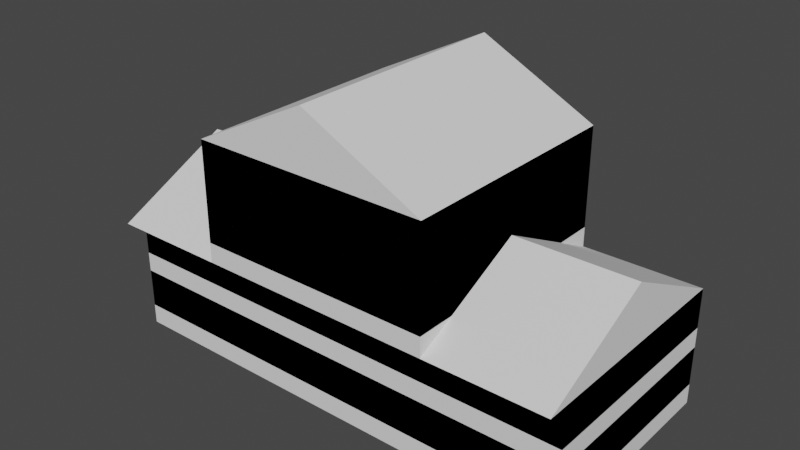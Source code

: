 # Source: building008.blend  (saved by Blender 2.93.21; exported with 4.5.12 LTS)
import bpy
from mathutils import Matrix  # noqa: F401  (used for matrix-valued properties, if any)

bpy.ops.wm.read_factory_settings(use_empty=True)
scene = bpy.context.scene
scene.name = 'Scene'

# ---- collections
col_building = bpy.data.collections.new('building'); scene.collection.children.link(col_building)
col_storeys = bpy.data.collections.new('storeys'); scene.collection.children.link(col_storeys)
col_storey__1 = bpy.data.collections.new('storey -1'); col_storeys.children.link(col_storey__1)
col_storey_2 = bpy.data.collections.new('storey 2'); col_storeys.children.link(col_storey_2)
col_storey_3 = bpy.data.collections.new('storey 3'); col_storeys.children.link(col_storey_3)
col_buildingunits = bpy.data.collections.new('buildingunits'); scene.collection.children.link(col_buildingunits)
col_buildingunits_1 = bpy.data.collections.new('buildingunits 1'); col_buildingunits.children.link(col_buildingunits_1)
col_buildingunits_2 = bpy.data.collections.new('buildingunits 2'); col_buildingunits.children.link(col_buildingunits_2)

# ---- world
world_world = bpy.data.worlds.new('World'); scene.world = world_world
world_world.use_nodes = True; world_world.node_tree.nodes.clear()
_N = world_world.node_tree.nodes; _L = world_world.node_tree.links
n0 = _N.new('ShaderNodeOutputWorld'); n0.name = 'World Output'; n0.location = (300, 300)
n1 = _N.new('ShaderNodeBackground'); n1.name = 'Background'; n1.location = (10, 300)
n1.inputs[0].default_value = (0.05088, 0.05088, 0.05088, 1.0)
_L.new(n1.outputs[0], n0.inputs[0])
n0.is_active_output = True
world_world.color = (0.05088, 0.05088, 0.05088)
world_world.use_sun_shadow = False
world_world.sun_shadow_jitter_overblur = 0.0

# ---- meshes
me_cube_001 = bpy.data.meshes.new('Cube.001')
me_cube_001.from_pydata([(24.0, 12.0, 0.0), (0.0, 12.0, 0.0), (24.0, 1.0, 0.0), (0.0, 1.0, 0.0)], [], [(2, 3, 1, 0)])
_uv = me_cube_001.uv_layers.new(name='UVMap')
_uv.uv.foreach_set('vector', [0.125, 0.5, 0.375, 0.5, 0.375, 0.75, 0.125, 0.75])
me_cube_001.use_remesh_fix_poles = True
me_cube_001.use_remesh_preserve_attributes = False
me_cube_001.update()
me_cube_002 = bpy.data.meshes.new('Cube.002')
me_cube_002.from_pydata([(24.0, 12.0, 6.0), (18.0, 12.0, 6.0), (24.0, 6.0, 9.0), (18.0, 6.0, 9.0)], [], [(1, 3, 2, 0)])
_uv = me_cube_002.uv_layers.new(name='UVMap')
_uv.uv.foreach_set('vector', [0.0, 0.0, 0.0, 0.0, 0.0, 0.0, 0.0, 0.0])
me_cube_002.use_remesh_fix_poles = True
me_cube_002.use_remesh_preserve_attributes = False
me_cube_002.update()
me_cube_003 = bpy.data.meshes.new('Cube.003')
me_cube_003.from_pydata([(24.0, 1.0, 0.0), (24.0, 1.0, 6.0), (0.0, 1.0, 0.0), (0.0, 1.0, 6.0)], [], [(0, 1, 3, 2)])
_uv = me_cube_003.uv_layers.new(name='UVMap')
_uv.uv.foreach_set('vector', [0.125, 0.5, 0.5, 0.25, 0.5, 0.5, 0.375, 0.5])
me_cube_003.use_remesh_fix_poles = True
me_cube_003.use_remesh_preserve_attributes = False
me_cube_003.update()
me_cube_004 = bpy.data.meshes.new('Cube.004')
me_cube_004.from_pydata([(24.0, 0.0, 6.0), (18.0, 0.0, 6.0), (24.0, 1.0, 6.0), (0.0, 1.0, 6.0), (0.0, 0.0, 6.0), (6.0, 0.0, 6.0)], [], [(4, 5, 1, 0, 2, 3)])
_uv = me_cube_004.uv_layers.new(name='UVMap')
_uv.uv.foreach_set('vector', [0.625, 0.5, 0.0, 0.0, 0.0, 0.0, 0.625, 0.25, 0.5, 0.25, 0.5, 0.5])
me_cube_004.use_remesh_fix_poles = True
me_cube_004.use_remesh_preserve_attributes = False
me_cube_004.update()
me_cube_005 = bpy.data.meshes.new('Cube.005')
me_cube_005.from_pydata([(0.0, 12.0, 6.0), (0.0, 6.0, 9.0), (6.0, 12.0, 6.0), (6.0, 6.0, 9.0)], [], [(2, 3, 1, 0)])
_uv = me_cube_005.uv_layers.new(name='UVMap')
_uv.uv.foreach_set('vector', [0.0, 0.0, 0.0, 0.0, 0.0, 0.0, 0.0, 0.0])
me_cube_005.use_remesh_fix_poles = True
me_cube_005.use_remesh_preserve_attributes = False
me_cube_005.update()
me_cube_006 = bpy.data.meshes.new('Cube.006')
me_cube_006.from_pydata([(12.0, 12.0, 15.0), (6.0, 12.0, 12.0), (12.0, 0.0, 15.0), (6.0, 0.0, 12.0)], [], [(1, 3, 2, 0)])
_uv = me_cube_006.uv_layers.new(name='UVMap')
_uv.uv.foreach_set('vector', [0.0, 0.0, 0.0, 0.0, 0.625, 0.375, 0.0, 0.0])
me_cube_006.use_remesh_fix_poles = True
me_cube_006.use_remesh_preserve_attributes = False
me_cube_006.update()
me_cube_007 = bpy.data.meshes.new('Cube.007')
me_cube_007.from_pydata([(6.0, 12.0, 6.0), (6.0, 12.0, 12.0), (6.0, 6.0, 9.0), (6.0, 0.0, 6.0), (6.0, 0.0, 12.0)], [], [(4, 1, 0, 2, 3)])
_uv = me_cube_007.uv_layers.new(name='UVMap')
_uv.uv.foreach_set('vector', [0.0, 0.0, 0.0, 0.0, 0.0, 0.0, 0.0, 0.0, 0.0, 0.0])
me_cube_007.use_remesh_fix_poles = True
me_cube_007.use_remesh_preserve_attributes = False
me_cube_007.update()
me_cube_008 = bpy.data.meshes.new('Cube.008')
me_cube_008.from_pydata([(18.0, 0.0, 6.0), (18.0, 0.0, 12.0), (18.0, 6.0, 9.0), (18.0, 12.0, 6.0), (18.0, 12.0, 12.0)], [], [(4, 1, 0, 2, 3)])
_uv = me_cube_008.uv_layers.new(name='UVMap')
_uv.uv.foreach_set('vector', [0.0, 0.0, 0.0, 0.0, 0.0, 0.0, 0.0, 0.0, 0.0, 0.0])
me_cube_008.use_remesh_fix_poles = True
me_cube_008.use_remesh_preserve_attributes = False
me_cube_008.update()
me_cube_009 = bpy.data.meshes.new('Cube.009')
me_cube_009.from_pydata([(0.0, 6.0, 9.0), (0.0, 0.0, 6.0), (6.0, 6.0, 9.0), (6.0, 0.0, 6.0)], [], [(2, 3, 1, 0)])
_uv = me_cube_009.uv_layers.new(name='UVMap')
_uv.uv.foreach_set('vector', [0.0, 0.0, 0.0, 0.0, 0.0, 0.0, 0.0, 0.0])
me_cube_009.use_remesh_fix_poles = True
me_cube_009.use_remesh_preserve_attributes = False
me_cube_009.update()
me_cube_010 = bpy.data.meshes.new('Cube.010')
me_cube_010.from_pydata([(24.0, 12.0, 0.0), (24.0, 12.0, 6.0), (18.0, 12.0, 6.0), (18.0, 12.0, 12.0), (12.0, 12.0, 15.0), (6.0, 12.0, 12.0), (6.0, 12.0, 6.0), (0.0, 12.0, 6.0), (0.0, 12.0, 0.0)], [], [(8, 7, 6, 5, 4, 3, 2, 1, 0)])
_uv = me_cube_010.uv_layers.new(name='UVMap')
_uv.uv.foreach_set('vector', [0.375, 0.75, 0.625, 0.75, 0.625, 0.8125, 0.625, 0.8438, 0.625, 0.875, 0.625, 0.9062, 0.625, 0.9375, 0.625, 1.0, 0.375, 1.0])
me_cube_010.use_remesh_fix_poles = True
me_cube_010.use_remesh_preserve_attributes = False
me_cube_010.update()
me_cube_011 = bpy.data.meshes.new('Cube.011')
me_cube_011.from_pydata([(24.0, 1.0, 0.0), (24.0, 12.0, 0.0), (24.0, 1.0, 6.0), (24.0, 0.0, 6.0), (24.0, 6.0, 9.0), (24.0, 12.0, 6.0)], [], [(1, 5, 4, 3, 2, 0)])
_uv = me_cube_011.uv_layers.new(name='UVMap')
_uv.uv.foreach_set('vector', [0.375, 0.0, 0.625, 0.0, 0.625, 0.125, 0.625, 0.25, 0.5, 0.25, 0.375, 0.25])
me_cube_011.use_remesh_fix_poles = True
me_cube_011.use_remesh_preserve_attributes = False
me_cube_011.update()
me_cube_012 = bpy.data.meshes.new('Cube.012')
me_cube_012.from_pydata([(24.0, 6.0, 9.0), (18.0, 6.0, 9.0), (24.0, 0.0, 6.0), (18.0, 0.0, 6.0)], [], [(0, 1, 3, 2)])
_uv = me_cube_012.uv_layers.new(name='UVMap')
_uv.uv.foreach_set('vector', [0.0, 0.0, 0.0, 0.0, 0.0, 0.0, 0.0, 0.0])
me_cube_012.use_remesh_fix_poles = True
me_cube_012.use_remesh_preserve_attributes = False
me_cube_012.update()
me_cube_013 = bpy.data.meshes.new('Cube.013')
me_cube_013.from_pydata([(0.0, 1.0, 0.0), (0.0, 1.0, 6.0), (0.0, 12.0, 0.0), (0.0, 12.0, 6.0), (0.0, 6.0, 9.0), (0.0, 0.0, 6.0)], [], [(0, 1, 5, 4, 3, 2)])
_uv = me_cube_013.uv_layers.new(name='UVMap')
_uv.uv.foreach_set('vector', [0.375, 0.5, 0.5, 0.5, 0.625, 0.5, 0.625, 0.625, 0.625, 0.75, 0.375, 0.75])
me_cube_013.use_remesh_fix_poles = True
me_cube_013.use_remesh_preserve_attributes = False
me_cube_013.update()
me_cube_014 = bpy.data.meshes.new('Cube.014')
me_cube_014.from_pydata([(6.0, 0.0, 6.0), (6.0, 0.0, 12.0), (18.0, 0.0, 6.0), (18.0, 0.0, 12.0), (12.0, 0.0, 15.0)], [], [(3, 4, 1, 0, 2)])
_uv = me_cube_014.uv_layers.new(name='UVMap')
_uv.uv.foreach_set('vector', [0.0, 0.0, 0.625, 0.375, 0.0, 0.0, 0.0, 0.0, 0.0, 0.0])
me_cube_014.use_remesh_fix_poles = True
me_cube_014.use_remesh_preserve_attributes = False
me_cube_014.update()
me_cube_015 = bpy.data.meshes.new('Cube.015')
me_cube_015.from_pydata([(12.0, 12.0, 15.0), (12.0, 0.0, 15.0), (18.0, 12.0, 12.0), (18.0, 0.0, 12.0)], [], [(3, 2, 0, 1)])
_uv = me_cube_015.uv_layers.new(name='UVMap')
_uv.uv.foreach_set('vector', [0.0, 0.0, 0.0, 0.0, 0.625, 0.875, 0.625, 0.375])
me_cube_015.use_remesh_fix_poles = True
me_cube_015.use_remesh_preserve_attributes = False
me_cube_015.update()
me_cube_016 = bpy.data.meshes.new('Cube.016')
me_cube_016.from_pydata([(0.0, 1.0, 1.0), (0.0, 12.0, 1.0), (24.0, 1.0, 1.0), (24.0, 12.0, 1.0)], [], [(1, 3, 2, 0)])
_uv = me_cube_016.uv_layers.new(name='UVMap')
_uv.uv.foreach_set('vector', [0.125, 0.5, 0.375, 0.5, 0.375, 0.75, 0.125, 0.75])
me_cube_016.use_remesh_fix_poles = True
me_cube_016.use_remesh_preserve_attributes = False
me_cube_016.update()
me_cube_019 = bpy.data.meshes.new('Cube.019')
me_cube_019.from_pydata([(0.0, 1.0, 3.0), (0.0, 12.0, 3.0), (24.0, 1.0, 3.0), (24.0, 12.0, 3.0)], [], [(3, 1, 0, 2)])
_uv = me_cube_019.uv_layers.new(name='UVMap')
_uv.uv.foreach_set('vector', [0.625, 0.5, 0.875, 0.5, 0.875, 0.75, 0.625, 0.75])
me_cube_019.use_remesh_fix_poles = True
me_cube_019.use_remesh_preserve_attributes = False
me_cube_019.update()
me_cube_020 = bpy.data.meshes.new('Cube.020')
me_cube_020.from_pydata([(0.0, 12.0, 1.0), (0.0, 1.0, 1.0), (0.0, 12.0, 3.0), (0.0, 1.0, 3.0)], [], [(1, 3, 2, 0)])
_uv = me_cube_020.uv_layers.new(name='UVMap')
_uv.uv.foreach_set('vector', [0.375, 0.0, 0.625, 0.0, 0.625, 0.25, 0.375, 0.25])
me_cube_020.use_remesh_fix_poles = True
me_cube_020.use_remesh_preserve_attributes = False
me_cube_020.update()
me_cube_021 = bpy.data.meshes.new('Cube.021')
me_cube_021.from_pydata([(0.0, 12.0, 1.0), (24.0, 12.0, 1.0), (0.0, 12.0, 3.0), (24.0, 12.0, 3.0)], [], [(0, 2, 3, 1)])
_uv = me_cube_021.uv_layers.new(name='UVMap')
_uv.uv.foreach_set('vector', [0.375, 0.25, 0.625, 0.25, 0.625, 0.5, 0.375, 0.5])
me_cube_021.use_remesh_fix_poles = True
me_cube_021.use_remesh_preserve_attributes = False
me_cube_021.update()
me_cube_022 = bpy.data.meshes.new('Cube.022')
me_cube_022.from_pydata([(0.0, 1.0, 1.0), (24.0, 1.0, 1.0), (0.0, 1.0, 3.0), (24.0, 1.0, 3.0)], [], [(1, 3, 2, 0)])
_uv = me_cube_022.uv_layers.new(name='UVMap')
_uv.uv.foreach_set('vector', [0.375, 0.75, 0.625, 0.75, 0.625, 1.0, 0.375, 1.0])
me_cube_022.use_remesh_fix_poles = True
me_cube_022.use_remesh_preserve_attributes = False
me_cube_022.update()
me_cube_023 = bpy.data.meshes.new('Cube.023')
me_cube_023.from_pydata([(24.0, 12.0, 1.0), (24.0, 1.0, 1.0), (24.0, 12.0, 3.0), (24.0, 1.0, 3.0)], [], [(0, 2, 3, 1)])
_uv = me_cube_023.uv_layers.new(name='UVMap')
_uv.uv.foreach_set('vector', [0.375, 0.5, 0.625, 0.5, 0.625, 0.75, 0.375, 0.75])
me_cube_023.use_remesh_fix_poles = True
me_cube_023.use_remesh_preserve_attributes = False
me_cube_023.update()
me_cube_017 = bpy.data.meshes.new('Cube.017')
me_cube_017.from_pydata([(0.0, 1.0, 4.0), (0.0, 12.0, 4.0), (24.0, 1.0, 4.0), (24.0, 12.0, 4.0)], [], [(1, 3, 2, 0)])
_uv = me_cube_017.uv_layers.new(name='UVMap')
_uv.uv.foreach_set('vector', [0.125, 0.5, 0.375, 0.5, 0.375, 0.75, 0.125, 0.75])
me_cube_017.use_remesh_fix_poles = True
me_cube_017.use_remesh_preserve_attributes = False
me_cube_017.update()
me_cube_024 = bpy.data.meshes.new('Cube.024')
me_cube_024.from_pydata([(0.0, 1.0, 6.0), (0.0, 12.0, 6.0), (24.0, 1.0, 6.0), (24.0, 12.0, 6.0)], [], [(3, 1, 0, 2)])
_uv = me_cube_024.uv_layers.new(name='UVMap')
_uv.uv.foreach_set('vector', [0.625, 0.5, 0.875, 0.5, 0.875, 0.75, 0.625, 0.75])
me_cube_024.use_remesh_fix_poles = True
me_cube_024.use_remesh_preserve_attributes = False
me_cube_024.update()
me_cube_025 = bpy.data.meshes.new('Cube.025')
me_cube_025.from_pydata([(0.0, 12.0, 4.0), (0.0, 1.0, 4.0), (0.0, 12.0, 6.0), (0.0, 1.0, 6.0)], [], [(1, 3, 2, 0)])
_uv = me_cube_025.uv_layers.new(name='UVMap')
_uv.uv.foreach_set('vector', [0.375, 0.0, 0.625, 0.0, 0.625, 0.25, 0.375, 0.25])
me_cube_025.use_remesh_fix_poles = True
me_cube_025.use_remesh_preserve_attributes = False
me_cube_025.update()
me_cube_026 = bpy.data.meshes.new('Cube.026')
me_cube_026.from_pydata([(0.0, 12.0, 4.0), (24.0, 12.0, 4.0), (0.0, 12.0, 6.0), (24.0, 12.0, 6.0)], [], [(0, 2, 3, 1)])
_uv = me_cube_026.uv_layers.new(name='UVMap')
_uv.uv.foreach_set('vector', [0.375, 0.25, 0.625, 0.25, 0.625, 0.5, 0.375, 0.5])
me_cube_026.use_remesh_fix_poles = True
me_cube_026.use_remesh_preserve_attributes = False
me_cube_026.update()
me_cube_027 = bpy.data.meshes.new('Cube.027')
me_cube_027.from_pydata([(0.0, 1.0, 4.0), (24.0, 1.0, 4.0), (0.0, 1.0, 6.0), (24.0, 1.0, 6.0)], [], [(1, 3, 2, 0)])
_uv = me_cube_027.uv_layers.new(name='UVMap')
_uv.uv.foreach_set('vector', [0.375, 0.75, 0.625, 0.75, 0.625, 1.0, 0.375, 1.0])
me_cube_027.use_remesh_fix_poles = True
me_cube_027.use_remesh_preserve_attributes = False
me_cube_027.update()
me_cube_028 = bpy.data.meshes.new('Cube.028')
me_cube_028.from_pydata([(24.0, 12.0, 4.0), (24.0, 1.0, 4.0), (24.0, 12.0, 6.0), (24.0, 1.0, 6.0)], [], [(0, 2, 3, 1)])
_uv = me_cube_028.uv_layers.new(name='UVMap')
_uv.uv.foreach_set('vector', [0.375, 0.5, 0.625, 0.5, 0.625, 0.75, 0.375, 0.75])
me_cube_028.use_remesh_fix_poles = True
me_cube_028.use_remesh_preserve_attributes = False
me_cube_028.update()
me_cube_018 = bpy.data.meshes.new('Cube.018')
me_cube_018.from_pydata([(6.0, 0.0, 7.0), (6.0, 12.0, 7.0), (18.0, 0.0, 7.0), (18.0, 12.0, 7.0)], [], [(1, 3, 2, 0)])
_uv = me_cube_018.uv_layers.new(name='UVMap')
_uv.uv.foreach_set('vector', [0.125, 0.5, 0.375, 0.5, 0.375, 0.75, 0.125, 0.75])
me_cube_018.use_remesh_fix_poles = True
me_cube_018.use_remesh_preserve_attributes = False
me_cube_018.update()
me_cube_029 = bpy.data.meshes.new('Cube.029')
me_cube_029.from_pydata([(6.0, 0.0, 12.0), (6.0, 12.0, 12.0), (18.0, 0.0, 12.0), (18.0, 12.0, 12.0)], [], [(3, 1, 0, 2)])
_uv = me_cube_029.uv_layers.new(name='UVMap')
_uv.uv.foreach_set('vector', [0.625, 0.5, 0.875, 0.5, 0.875, 0.75, 0.625, 0.75])
me_cube_029.use_remesh_fix_poles = True
me_cube_029.use_remesh_preserve_attributes = False
me_cube_029.update()
me_cube_030 = bpy.data.meshes.new('Cube.030')
me_cube_030.from_pydata([(6.0, 12.0, 7.0), (6.0, 0.0, 7.0), (6.0, 12.0, 12.0), (6.0, 0.0, 12.0)], [], [(1, 3, 2, 0)])
_uv = me_cube_030.uv_layers.new(name='UVMap')
_uv.uv.foreach_set('vector', [0.375, 0.0, 0.625, 0.0, 0.625, 0.25, 0.375, 0.25])
me_cube_030.use_remesh_fix_poles = True
me_cube_030.use_remesh_preserve_attributes = False
me_cube_030.update()
me_cube_031 = bpy.data.meshes.new('Cube.031')
me_cube_031.from_pydata([(6.0, 12.0, 7.0), (18.0, 12.0, 7.0), (6.0, 12.0, 12.0), (18.0, 12.0, 12.0)], [], [(0, 2, 3, 1)])
_uv = me_cube_031.uv_layers.new(name='UVMap')
_uv.uv.foreach_set('vector', [0.375, 0.25, 0.625, 0.25, 0.625, 0.5, 0.375, 0.5])
me_cube_031.use_remesh_fix_poles = True
me_cube_031.use_remesh_preserve_attributes = False
me_cube_031.update()
me_cube_032 = bpy.data.meshes.new('Cube.032')
me_cube_032.from_pydata([(6.0, 0.0, 7.0), (18.0, 0.0, 7.0), (6.0, 0.0, 12.0), (18.0, 0.0, 12.0)], [], [(1, 3, 2, 0)])
_uv = me_cube_032.uv_layers.new(name='UVMap')
_uv.uv.foreach_set('vector', [0.375, 0.75, 0.625, 0.75, 0.625, 1.0, 0.375, 1.0])
me_cube_032.use_remesh_fix_poles = True
me_cube_032.use_remesh_preserve_attributes = False
me_cube_032.update()
me_cube_033 = bpy.data.meshes.new('Cube.033')
me_cube_033.from_pydata([(18.0, 12.0, 7.0), (18.0, 0.0, 7.0), (18.0, 12.0, 12.0), (18.0, 0.0, 12.0)], [], [(0, 2, 3, 1)])
_uv = me_cube_033.uv_layers.new(name='UVMap')
_uv.uv.foreach_set('vector', [0.375, 0.5, 0.625, 0.5, 0.625, 0.75, 0.375, 0.75])
me_cube_033.use_remesh_fix_poles = True
me_cube_033.use_remesh_preserve_attributes = False
me_cube_033.update()
me_cube_034 = bpy.data.meshes.new('Cube.034')
me_cube_034.from_pydata([(0.0, 0.0, 0.0), (0.0, 2.0, 0.0), (2.0, 0.0, 0.0), (2.0, 2.0, 0.0)], [], [(1, 3, 2, 0)])
_uv = me_cube_034.uv_layers.new(name='UVMap')
_uv.uv.foreach_set('vector', [0.125, 0.5, 0.375, 0.5, 0.375, 0.75, 0.125, 0.75])
me_cube_034.use_remesh_fix_poles = True
me_cube_034.use_remesh_preserve_attributes = False
me_cube_034.update()
me_cube_043 = bpy.data.meshes.new('Cube.043')
me_cube_043.from_pydata([(0.0, 0.0, 2.0), (0.0, 2.0, 2.0), (2.0, 0.0, 2.0), (2.0, 2.0, 2.0)], [], [(3, 1, 0, 2)])
_uv = me_cube_043.uv_layers.new(name='UVMap')
_uv.uv.foreach_set('vector', [0.625, 0.5, 0.875, 0.5, 0.875, 0.75, 0.625, 0.75])
me_cube_043.use_remesh_fix_poles = True
me_cube_043.use_remesh_preserve_attributes = False
me_cube_043.update()
me_cube_044 = bpy.data.meshes.new('Cube.044')
me_cube_044.from_pydata([(0.0, 2.0, 0.0), (0.0, 0.0, 0.0), (0.0, 2.0, 2.0), (0.0, 0.0, 2.0)], [], [(1, 3, 2, 0)])
_uv = me_cube_044.uv_layers.new(name='UVMap')
_uv.uv.foreach_set('vector', [0.375, 0.0, 0.625, 0.0, 0.625, 0.25, 0.375, 0.25])
me_cube_044.use_remesh_fix_poles = True
me_cube_044.use_remesh_preserve_attributes = False
me_cube_044.update()
me_cube_045 = bpy.data.meshes.new('Cube.045')
me_cube_045.from_pydata([(0.0, 2.0, 0.0), (2.0, 2.0, 0.0), (0.0, 2.0, 2.0), (2.0, 2.0, 2.0)], [], [(0, 2, 3, 1)])
_uv = me_cube_045.uv_layers.new(name='UVMap')
_uv.uv.foreach_set('vector', [0.375, 0.25, 0.625, 0.25, 0.625, 0.5, 0.375, 0.5])
me_cube_045.use_remesh_fix_poles = True
me_cube_045.use_remesh_preserve_attributes = False
me_cube_045.update()
me_cube_046 = bpy.data.meshes.new('Cube.046')
me_cube_046.from_pydata([(0.0, 0.0, 0.0), (2.0, 0.0, 0.0), (0.0, 0.0, 2.0), (2.0, 0.0, 2.0)], [], [(1, 3, 2, 0)])
_uv = me_cube_046.uv_layers.new(name='UVMap')
_uv.uv.foreach_set('vector', [0.375, 0.75, 0.625, 0.75, 0.625, 1.0, 0.375, 1.0])
me_cube_046.use_remesh_fix_poles = True
me_cube_046.use_remesh_preserve_attributes = False
me_cube_046.update()
me_cube_047 = bpy.data.meshes.new('Cube.047')
me_cube_047.from_pydata([(2.0, 2.0, 0.0), (2.0, 0.0, 0.0), (2.0, 2.0, 2.0), (2.0, 0.0, 2.0)], [], [(0, 2, 3, 1)])
_uv = me_cube_047.uv_layers.new(name='UVMap')
_uv.uv.foreach_set('vector', [0.375, 0.5, 0.625, 0.5, 0.625, 0.75, 0.375, 0.75])
me_cube_047.use_remesh_fix_poles = True
me_cube_047.use_remesh_preserve_attributes = False
me_cube_047.update()
me_cube_035 = bpy.data.meshes.new('Cube.035')
me_cube_035.from_pydata([(0.0, 0.0, 0.0), (0.0, 2.0, 0.0), (2.0, 0.0, 0.0), (2.0, 2.0, 0.0)], [], [(1, 3, 2, 0)])
_uv = me_cube_035.uv_layers.new(name='UVMap')
_uv.uv.foreach_set('vector', [0.125, 0.5, 0.375, 0.5, 0.375, 0.75, 0.125, 0.75])
me_cube_035.use_remesh_fix_poles = True
me_cube_035.use_remesh_preserve_attributes = False
me_cube_035.update()
me_cube_036 = bpy.data.meshes.new('Cube.036')
me_cube_036.from_pydata([(0.0, 0.0, 2.0), (1.0, 0.0, 2.0), (0.0, 2.0, 2.0), (1.0, 2.0, 2.0)], [], [(3, 2, 0, 1)])
_uv = me_cube_036.uv_layers.new(name='UVMap')
_uv.uv.foreach_set('vector', [0.75, 0.5, 0.875, 0.5, 0.875, 0.75, 0.75, 0.75])
me_cube_036.use_remesh_fix_poles = True
me_cube_036.use_remesh_preserve_attributes = False
me_cube_036.update()
me_cube_037 = bpy.data.meshes.new('Cube.037')
me_cube_037.from_pydata([(1.0, 0.0, 1.2), (1.0, 2.0, 1.2), (2.0, 0.0, 1.2), (2.0, 2.0, 1.2)], [], [(1, 0, 2, 3)])
_uv = me_cube_037.uv_layers.new(name='UVMap')
_uv.uv.foreach_set('vector', [0.125, 0.5, 0.125, 0.75, 0.375, 0.75, 0.375, 0.5])
me_cube_037.use_remesh_fix_poles = True
me_cube_037.use_remesh_preserve_attributes = False
me_cube_037.update()
me_cube_038 = bpy.data.meshes.new('Cube.038')
me_cube_038.from_pydata([(1.0, 0.0, 2.0), (1.0, 0.0, 1.2), (1.0, 2.0, 2.0), (1.0, 2.0, 1.2)], [], [(0, 1, 3, 2)])
_uv = me_cube_038.uv_layers.new(name='UVMap')
_uv.uv.foreach_set('vector', [0.625, 0.0, 0.375, 0.0, 0.375, 0.25, 0.625, 0.25])
me_cube_038.use_remesh_fix_poles = True
me_cube_038.use_remesh_preserve_attributes = False
me_cube_038.update()
me_cube_039 = bpy.data.meshes.new('Cube.039')
me_cube_039.from_pydata([(0.0, 0.0, 0.0), (0.0, 0.0, 2.0), (0.0, 2.0, 0.0), (0.0, 2.0, 2.0)], [], [(0, 1, 3, 2)])
_uv = me_cube_039.uv_layers.new(name='UVMap')
_uv.uv.foreach_set('vector', [0.375, 0.0, 0.625, 0.0, 0.625, 0.25, 0.375, 0.25])
me_cube_039.use_remesh_fix_poles = True
me_cube_039.use_remesh_preserve_attributes = False
me_cube_039.update()
me_cube_040 = bpy.data.meshes.new('Cube.040')
me_cube_040.from_pydata([(0.0, 0.0, 0.0), (2.0, 0.0, 0.0), (0.0, 0.0, 2.0), (1.0, 0.0, 2.0), (1.0, 0.0, 1.2), (2.0, 0.0, 1.2)], [], [(2, 0, 1, 5, 4, 3)])
_uv = me_cube_040.uv_layers.new(name='UVMap')
_uv.uv.foreach_set('vector', [0.625, 1.0, 0.375, 1.0, 0.375, 0.75, 0.525, 0.75, 0.525, 0.875, 0.625, 0.875])
me_cube_040.use_remesh_fix_poles = True
me_cube_040.use_remesh_preserve_attributes = False
me_cube_040.update()
me_cube_041 = bpy.data.meshes.new('Cube.041')
me_cube_041.from_pydata([(0.0, 2.0, 0.0), (2.0, 2.0, 0.0), (0.0, 2.0, 2.0), (1.0, 2.0, 2.0), (1.0, 2.0, 1.2), (2.0, 2.0, 1.2)], [], [(5, 1, 0, 2, 3, 4)])
_uv = me_cube_041.uv_layers.new(name='UVMap')
_uv.uv.foreach_set('vector', [0.525, 0.5, 0.375, 0.5, 0.375, 0.25, 0.625, 0.25, 0.625, 0.375, 0.525, 0.375])
me_cube_041.use_remesh_fix_poles = True
me_cube_041.use_remesh_preserve_attributes = False
me_cube_041.update()
me_cube_042 = bpy.data.meshes.new('Cube.042')
me_cube_042.from_pydata([(2.0, 0.0, 0.0), (2.0, 0.0, 1.2), (2.0, 2.0, 0.0), (2.0, 2.0, 1.2)], [], [(1, 0, 2, 3)])
_uv = me_cube_042.uv_layers.new(name='UVMap')
_uv.uv.foreach_set('vector', [0.525, 0.75, 0.375, 0.75, 0.375, 0.5, 0.525, 0.5])
me_cube_042.use_remesh_fix_poles = True
me_cube_042.use_remesh_preserve_attributes = False
me_cube_042.update()

# ---- objects
ob_cube = bpy.data.objects.new('Cube', me_cube_001)
ob_cube_001 = bpy.data.objects.new('Cube.001', me_cube_002)
ob_cube_002 = bpy.data.objects.new('Cube.002', me_cube_003)
ob_cube_003 = bpy.data.objects.new('Cube.003', me_cube_004)
ob_cube_004 = bpy.data.objects.new('Cube.004', me_cube_005)
ob_cube_005 = bpy.data.objects.new('Cube.005', me_cube_006)
ob_cube_006 = bpy.data.objects.new('Cube.006', me_cube_007)
ob_cube_007 = bpy.data.objects.new('Cube.007', me_cube_008)
ob_cube_008 = bpy.data.objects.new('Cube.008', me_cube_009)
ob_cube_009 = bpy.data.objects.new('Cube.009', me_cube_010)
ob_cube_010 = bpy.data.objects.new('Cube.010', me_cube_011)
ob_cube_011 = bpy.data.objects.new('Cube.011', me_cube_012)
ob_cube_012 = bpy.data.objects.new('Cube.012', me_cube_013)
ob_cube_013 = bpy.data.objects.new('Cube.013', me_cube_014)
ob_cube_014 = bpy.data.objects.new('Cube.014', me_cube_015)
ob_cube_015 = bpy.data.objects.new('Cube.015', me_cube_016)
ob_cube_018 = bpy.data.objects.new('Cube.018', me_cube_019)
ob_cube_019 = bpy.data.objects.new('Cube.019', me_cube_020)
ob_cube_020 = bpy.data.objects.new('Cube.020', me_cube_021)
ob_cube_021 = bpy.data.objects.new('Cube.021', me_cube_022)
ob_cube_022 = bpy.data.objects.new('Cube.022', me_cube_023)
ob_cube_016 = bpy.data.objects.new('Cube.016', me_cube_017)
ob_cube_023 = bpy.data.objects.new('Cube.023', me_cube_024)
ob_cube_024 = bpy.data.objects.new('Cube.024', me_cube_025)
ob_cube_025 = bpy.data.objects.new('Cube.025', me_cube_026)
ob_cube_026 = bpy.data.objects.new('Cube.026', me_cube_027)
ob_cube_027 = bpy.data.objects.new('Cube.027', me_cube_028)
ob_cube_017 = bpy.data.objects.new('Cube.017', me_cube_018)
ob_cube_028 = bpy.data.objects.new('Cube.028', me_cube_029)
ob_cube_029 = bpy.data.objects.new('Cube.029', me_cube_030)
ob_cube_030 = bpy.data.objects.new('Cube.030', me_cube_031)
ob_cube_031 = bpy.data.objects.new('Cube.031', me_cube_032)
ob_cube_032 = bpy.data.objects.new('Cube.032', me_cube_033)
ob_cube_033 = bpy.data.objects.new('Cube.033', me_cube_034)
ob_cube_042 = bpy.data.objects.new('Cube.042', me_cube_043)
ob_cube_043 = bpy.data.objects.new('Cube.043', me_cube_044)
ob_cube_044 = bpy.data.objects.new('Cube.044', me_cube_045)
ob_cube_045 = bpy.data.objects.new('Cube.045', me_cube_046)
ob_cube_046 = bpy.data.objects.new('Cube.046', me_cube_047)
ob_cube_034 = bpy.data.objects.new('Cube.034', me_cube_035)
ob_cube_035 = bpy.data.objects.new('Cube.035', me_cube_036)
ob_cube_036 = bpy.data.objects.new('Cube.036', me_cube_037)
ob_cube_037 = bpy.data.objects.new('Cube.037', me_cube_038)
ob_cube_038 = bpy.data.objects.new('Cube.038', me_cube_039)
ob_cube_039 = bpy.data.objects.new('Cube.039', me_cube_040)
ob_cube_040 = bpy.data.objects.new('Cube.040', me_cube_041)
ob_cube_041 = bpy.data.objects.new('Cube.041', me_cube_042)

# ---- transforms, parenting, visibility, modifiers, constraints
ob_cube.location = (0.0, 0.0, 0.0)
ob_cube_001.location = (0.0, 0.0, 0.0)
ob_cube_002.location = (0.0, 0.0, 0.0)
ob_cube_003.location = (0.0, 0.0, 0.0)
ob_cube_004.location = (0.0, 0.0, 0.0)
ob_cube_005.location = (0.0, 0.0, 0.0)
ob_cube_006.location = (0.0, 0.0, 0.0)
ob_cube_007.location = (0.0, 0.0, 0.0)
ob_cube_008.location = (0.0, 0.0, 0.0)
ob_cube_009.location = (0.0, 0.0, 0.0)
ob_cube_010.location = (0.0, 0.0, 0.0)
ob_cube_011.location = (0.0, 0.0, 0.0)
ob_cube_012.location = (0.0, 0.0, 0.0)
ob_cube_013.location = (0.0, 0.0, 0.0)
ob_cube_014.location = (0.0, 0.0, 0.0)
ob_cube_015.location = (0.0, 0.0, 0.0)
ob_cube_018.location = (0.0, 0.0, 0.0)
ob_cube_019.location = (0.0, 0.0, 0.0)
ob_cube_020.location = (0.0, 0.0, 0.0)
ob_cube_021.location = (0.0, 0.0, 0.0)
ob_cube_022.location = (0.0, 0.0, 0.0)
ob_cube_016.location = (0.0, 0.0, 0.0)
ob_cube_023.location = (0.0, 0.0, 0.0)
ob_cube_024.location = (0.0, 0.0, 0.0)
ob_cube_025.location = (0.0, 0.0, 0.0)
ob_cube_026.location = (0.0, 0.0, 0.0)
ob_cube_027.location = (0.0, 0.0, 0.0)
ob_cube_017.location = (0.0, 0.0, 0.0)
ob_cube_028.location = (0.0, 0.0, 0.0)
ob_cube_029.location = (0.0, 0.0, 0.0)
ob_cube_030.location = (0.0, 0.0, 0.0)
ob_cube_031.location = (0.0, 0.0, 0.0)
ob_cube_032.location = (0.0, 0.0, 0.0)
ob_cube_033.location = (12.0, 0.0, 10.0)
ob_cube_033.scale = (3.0, 6.0, 1.0)
ob_cube_042.location = (12.0, 0.0, 10.0)
ob_cube_042.scale = (3.0, 6.0, 1.0)
ob_cube_043.location = (12.0, 0.0, 10.0)
ob_cube_043.scale = (3.0, 6.0, 1.0)
ob_cube_044.location = (12.0, 0.0, 10.0)
ob_cube_044.scale = (3.0, 6.0, 1.0)
ob_cube_045.location = (12.0, 0.0, 10.0)
ob_cube_045.scale = (3.0, 6.0, 1.0)
ob_cube_046.location = (12.0, 0.0, 10.0)
ob_cube_046.scale = (3.0, 6.0, 1.0)
ob_cube_034.location = (6.0, 0.0, 7.0)
ob_cube_034.scale = (6.0, 6.0, 2.5)
ob_cube_035.location = (6.0, 0.0, 7.0)
ob_cube_035.scale = (6.0, 6.0, 2.5)
ob_cube_036.location = (6.0, 0.0, 7.0)
ob_cube_036.scale = (6.0, 6.0, 2.5)
ob_cube_037.location = (6.0, 0.0, 7.0)
ob_cube_037.scale = (6.0, 6.0, 2.5)
ob_cube_038.location = (6.0, 0.0, 7.0)
ob_cube_038.scale = (6.0, 6.0, 2.5)
ob_cube_039.location = (6.0, 0.0, 7.0)
ob_cube_039.scale = (6.0, 6.0, 2.5)
ob_cube_040.location = (6.0, 0.0, 7.0)
ob_cube_040.scale = (6.0, 6.0, 2.5)
ob_cube_041.location = (6.0, 0.0, 7.0)
ob_cube_041.scale = (6.0, 6.0, 2.5)

# ---- collection membership
col_building.objects.link(ob_cube)
col_building.objects.link(ob_cube_001)
col_building.objects.link(ob_cube_002)
col_building.objects.link(ob_cube_003)
col_building.objects.link(ob_cube_004)
col_building.objects.link(ob_cube_005)
col_building.objects.link(ob_cube_006)
col_building.objects.link(ob_cube_007)
col_building.objects.link(ob_cube_008)
col_building.objects.link(ob_cube_009)
col_building.objects.link(ob_cube_010)
col_building.objects.link(ob_cube_011)
col_building.objects.link(ob_cube_012)
col_building.objects.link(ob_cube_013)
col_building.objects.link(ob_cube_014)
col_storey__1.objects.link(ob_cube_015)
col_storey__1.objects.link(ob_cube_018)
col_storey__1.objects.link(ob_cube_019)
col_storey__1.objects.link(ob_cube_020)
col_storey__1.objects.link(ob_cube_021)
col_storey__1.objects.link(ob_cube_022)
col_storey_2.objects.link(ob_cube_016)
col_storey_2.objects.link(ob_cube_023)
col_storey_2.objects.link(ob_cube_024)
col_storey_2.objects.link(ob_cube_025)
col_storey_2.objects.link(ob_cube_026)
col_storey_2.objects.link(ob_cube_027)
col_storey_3.objects.link(ob_cube_017)
col_storey_3.objects.link(ob_cube_028)
col_storey_3.objects.link(ob_cube_029)
col_storey_3.objects.link(ob_cube_030)
col_storey_3.objects.link(ob_cube_031)
col_storey_3.objects.link(ob_cube_032)
col_buildingunits_1.objects.link(ob_cube_033)
col_buildingunits_1.objects.link(ob_cube_042)
col_buildingunits_1.objects.link(ob_cube_043)
col_buildingunits_1.objects.link(ob_cube_044)
col_buildingunits_1.objects.link(ob_cube_045)
col_buildingunits_1.objects.link(ob_cube_046)
col_buildingunits_2.objects.link(ob_cube_034)
col_buildingunits_2.objects.link(ob_cube_035)
col_buildingunits_2.objects.link(ob_cube_036)
col_buildingunits_2.objects.link(ob_cube_037)
col_buildingunits_2.objects.link(ob_cube_038)
col_buildingunits_2.objects.link(ob_cube_039)
col_buildingunits_2.objects.link(ob_cube_040)
col_buildingunits_2.objects.link(ob_cube_041)

# ---- scene / render settings (as saved in the file)
scene.frame_start = 1; scene.frame_end = 250; scene.frame_set(1)
scene.render.engine = 'BLENDER_EEVEE_NEXT'
scene.cycles.use_denoising = False
scene.cycles.samples = 128
scene.cycles.sampling_pattern = 'TABULATED_SOBOL'
scene.cycles.use_adaptive_sampling = False
scene.cycles.use_light_tree = False
scene.view_settings.view_transform = 'Filmic'
bpy.context.view_layer.update()

# ---- added for rendering (the .blend has no active camera and no usable light): camera, sun
cam_auto = bpy.data.cameras.new('AutoCamera')
cam_auto.lens = 50.0
cam_auto.sensor_width = 36.0
cam_auto.clip_end = 1000.0
ob_auto_camera = bpy.data.objects.new('AutoCamera', cam_auto)
scene.collection.objects.link(ob_auto_camera)
ob_auto_camera.location = (40.4422, -28.1306, 30.2538)
ob_auto_camera.rotation_euler = (1.09748, -7.21219e-08, 0.694738)
scene.camera = ob_auto_camera
light_auto_sun = bpy.data.lights.new('AutoSun', 'SUN')
light_auto_sun.energy = 3.0
light_auto_sun.angle = 0.0523599
ob_auto_sun = bpy.data.objects.new('AutoSun', light_auto_sun)
scene.collection.objects.link(ob_auto_sun)
ob_auto_sun.rotation_euler = (0.872665, 0.174533, 0.523599)
bpy.context.view_layer.update()
